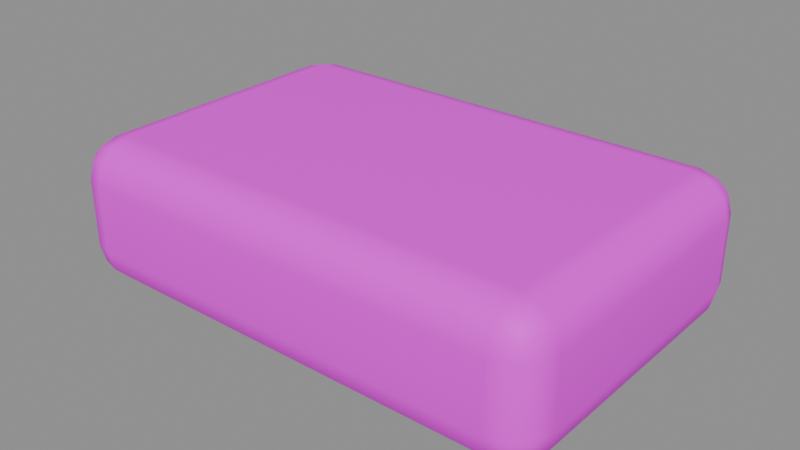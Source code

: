 # Source: deck_tile.blend  (saved by Blender 5.2.45; exported with 4.5.12 LTS)
import bpy
from mathutils import Matrix  # noqa: F401  (used for matrix-valued properties, if any)

bpy.ops.wm.read_factory_settings(use_empty=True)
scene = bpy.context.scene
scene.name = '橙木平台铺板'

# ---- collections
col_sea_scene_sbr_deck_tile = bpy.data.collections.new('SEA-SCENE-SBR-DECK-TILE'); scene.collection.children.link(col_sea_scene_sbr_deck_tile)

# ---- images (referenced by path relative to the original .blend; pixels are not part of the script)
import os
ASSET_DIR = os.environ.get("B2B_ASSET_DIR", "")  # directory of the original .blend (textures are referenced by path, not embedded)
HERE = os.path.dirname(os.path.abspath(__file__))  # packed textures are extracted next to this script under _unpacked/

def load_image(name, relpath, width, height, colorspace="sRGB"):
    """Load a texture the original file referenced (path relative to the .blend, or extracted next to this script)."""
    p = next((c for c in (os.path.join(HERE, relpath), os.path.join(ASSET_DIR, relpath)) if relpath and os.path.exists(c)), "")
    if p:
        img = bpy.data.images.load(p, check_existing=True)
        img.name = name
    else:  # same state as the original file: an image datablock whose file is absent (Cycles renders it pink)
        img = bpy.data.images.new(name, width, height)
        img.source = "FILE"
        img.filepath = "//" + (relpath or name)
    img.colorspace_settings.name = colorspace
    return img
img_sea_cozy_8x8_512_png = load_image('sea_cozy_8x8_512.png', 'sea_cozy_8x8_512.png', 1024, 1024, 'sRGB')

# ---- materials (node trees are filled in below, after node groups)
mat_sea_matte = bpy.data.materials.new('SEA_Matte')

# ---- material node trees
mat_sea_matte.use_nodes = True; mat_sea_matte.node_tree.nodes.clear()
_N = mat_sea_matte.node_tree.nodes; _L = mat_sea_matte.node_tree.links
n0 = _N.new('ShaderNodeUVMap'); n0.name = 'UV Map'; n0.location = (0, 0)
n0.width = 160
n0.uv_map = 'PaletteUV'
n1 = _N.new('ShaderNodeTexImage'); n1.name = 'Image Texture'; n1.location = (0, 0)
n1.image = img_sea_cozy_8x8_512_png
n1.interpolation = 'Closest'
n2 = _N.new('ShaderNodeBsdfPrincipled'); n2.name = 'Principled BSDF'; n2.location = (0, 0)
n2.inputs[2].default_value = 0.62
n2.inputs[10].default_value = 0.005
n2.inputs[13].default_value = 0.25
n3 = _N.new('ShaderNodeOutputMaterial'); n3.name = 'Material Output'; n3.location = (0, 0)
n4 = _N.new('ShaderNodeHueSaturation'); n4.name = 'Hue/Saturation/Value'; n4.location = (0, 0)
n4.width = 160
n5 = _N.new('ShaderNodeSeparateXYZ'); n5.name = 'Separate XYZ'; n5.location = (0, 0)
n6 = _N.new('ShaderNodeMath'); n6.name = 'Math'; n6.location = (0, 0)
n6.operation = 'MULTIPLY'
n6.inputs[1].default_value = 8.0
n7 = _N.new('ShaderNodeMath'); n7.name = 'Math.001'; n7.location = (0, 0)
n7.operation = 'FLOOR'
n8 = _N.new('ShaderNodeMath'); n8.name = 'Math.002'; n8.location = (0, 0)
n8.operation = 'COMPARE'
n8.inputs[1].default_value = 5.0
n8.inputs[2].default_value = 0.01
n9 = _N.new('ShaderNodeMath'); n9.name = 'Math.003'; n9.location = (0, 0)
n9.operation = 'MULTIPLY'
n9.inputs[1].default_value = 8.0
n10 = _N.new('ShaderNodeMath'); n10.name = 'Math.004'; n10.location = (0, 0)
n10.operation = 'FLOOR'
n11 = _N.new('ShaderNodeMath'); n11.name = 'Math.005'; n11.location = (0, 0)
n11.operation = 'COMPARE'
n11.inputs[1].default_value = 5.0
n11.inputs[2].default_value = 0.01
n12 = _N.new('ShaderNodeMath'); n12.name = 'Math.006'; n12.location = (0, 0)
n12.operation = 'MULTIPLY'
n13 = _N.new('ShaderNodeMath'); n13.name = 'Math.007'; n13.location = (0, 0)
n13.operation = 'MULTIPLY_ADD'
n13.inputs[1].default_value = 0.02
n14 = _N.new('ShaderNodeMath'); n14.name = 'Math.008'; n14.location = (0, 0)
n14.operation = 'MULTIPLY_ADD'
n14.inputs[1].default_value = -0.18
n14.inputs[2].default_value = 1.12
_L.new(n0.outputs[0], n1.inputs[0])
_L.new(n1.outputs[0], n4.inputs[4])
_L.new(n4.outputs[0], n2.inputs[0])
_L.new(n2.outputs[0], n3.inputs[0])
_L.new(n0.outputs[0], n5.inputs[0])
_L.new(n5.outputs[0], n6.inputs[0])
_L.new(n6.outputs[0], n7.inputs[0])
_L.new(n7.outputs[0], n8.inputs[0])
_L.new(n5.outputs[1], n9.inputs[0])
_L.new(n9.outputs[0], n10.inputs[0])
_L.new(n10.outputs[0], n11.inputs[0])
_L.new(n8.outputs[0], n12.inputs[0])
_L.new(n11.outputs[0], n12.inputs[1])
_L.new(n12.outputs[0], n13.inputs[0])
_L.new(n13.outputs[0], n4.inputs[0])
_L.new(n12.outputs[0], n14.inputs[0])
_L.new(n14.outputs[0], n4.inputs[1])
n3.is_active_output = True

# ---- meshes
me_cube_001 = bpy.data.meshes.new('Cube.001')
me_cube_001.from_pydata([(-0.2525, -0.1525, 0.0), (-0.2525, -0.1975, 0.045), (-0.2975, -0.1525, 0.045), (-0.2525, -0.175, 0.006012), (-0.275, -0.1525, 0.006012), (-0.274, -0.174, 0.01185), (-0.275, -0.1915, 0.045), (-0.2525, -0.1915, 0.02253), (-0.274, -0.1856, 0.02348), (-0.2915, -0.1525, 0.02253), (-0.2915, -0.175, 0.045), (-0.2856, -0.174, 0.02348), (-0.2525, -0.1975, 0.125), (-0.2525, -0.1525, 0.17), (-0.2975, -0.1525, 0.125), (-0.2525, -0.1915, 0.1475), (-0.275, -0.1915, 0.125), (-0.274, -0.1856, 0.1465), (-0.275, -0.1525, 0.164), (-0.2525, -0.175, 0.164), (-0.274, -0.174, 0.1581), (-0.2915, -0.175, 0.125), (-0.2915, -0.1525, 0.1475), (-0.2856, -0.174, 0.1465), (-0.2525, 0.1525, 0.0), (-0.2975, 0.1525, 0.045), (-0.2525, 0.1975, 0.045), (-0.275, 0.1525, 0.006012), (-0.2525, 0.175, 0.006012), (-0.274, 0.174, 0.01185), (-0.2915, 0.175, 0.045), (-0.2915, 0.1525, 0.02253), (-0.2856, 0.174, 0.02348), (-0.2525, 0.1915, 0.02253), (-0.275, 0.1915, 0.045), (-0.274, 0.1856, 0.02348), (-0.2525, 0.1525, 0.17), (-0.2525, 0.1975, 0.125), (-0.2975, 0.1525, 0.125), (-0.2525, 0.175, 0.164), (-0.275, 0.1525, 0.164), (-0.274, 0.174, 0.1581), (-0.275, 0.1915, 0.125), (-0.2525, 0.1915, 0.1475), (-0.274, 0.1856, 0.1465), (-0.2915, 0.1525, 0.1475), (-0.2915, 0.175, 0.125), (-0.2856, 0.174, 0.1465), (0.2525, -0.1525, 0.0), (0.2975, -0.1525, 0.045), (0.2525, -0.1975, 0.045), (0.275, -0.1525, 0.006012), (0.2525, -0.175, 0.006012), (0.274, -0.174, 0.01185), (0.2915, -0.175, 0.045), (0.2915, -0.1525, 0.02253), (0.2856, -0.174, 0.02348), (0.2525, -0.1915, 0.02253), (0.275, -0.1915, 0.045), (0.274, -0.1856, 0.02348), (0.2525, -0.1525, 0.17), (0.2525, -0.1975, 0.125), (0.2975, -0.1525, 0.125), (0.2525, -0.175, 0.164), (0.275, -0.1525, 0.164), (0.274, -0.174, 0.1581), (0.275, -0.1915, 0.125), (0.2525, -0.1915, 0.1475), (0.274, -0.1856, 0.1465), (0.2915, -0.1525, 0.1475), (0.2915, -0.175, 0.125), (0.2856, -0.174, 0.1465), (0.2525, 0.1525, 0.0), (0.2525, 0.1975, 0.045), (0.2975, 0.1525, 0.045), (0.2525, 0.175, 0.006012), (0.275, 0.1525, 0.006012), (0.274, 0.174, 0.01185), (0.275, 0.1915, 0.045), (0.2525, 0.1915, 0.02253), (0.274, 0.1856, 0.02348), (0.2915, 0.1525, 0.02253), (0.2915, 0.175, 0.045), (0.2856, 0.174, 0.02348), (0.2525, 0.1525, 0.17), (0.2975, 0.1525, 0.125), (0.2525, 0.1975, 0.125), (0.275, 0.1525, 0.164), (0.2525, 0.175, 0.164), (0.274, 0.174, 0.1581), (0.2915, 0.175, 0.125), (0.2915, 0.1525, 0.1475), (0.2856, 0.174, 0.1465), (0.2525, 0.1915, 0.1475), (0.275, 0.1915, 0.125), (0.274, 0.1856, 0.1465)], [], [(0, 3, 5, 4), (3, 7, 8, 5), (1, 6, 8, 7), (6, 10, 11, 8), (2, 9, 11, 10), (9, 4, 5, 11), (5, 8, 11), (12, 15, 17, 16), (15, 19, 20, 17), (13, 18, 20, 19), (18, 22, 23, 20), (14, 21, 23, 22), (21, 16, 17, 23), (17, 20, 23), (24, 27, 29, 28), (27, 31, 32, 29), (25, 30, 32, 31), (30, 34, 35, 32), (26, 33, 35, 34), (33, 28, 29, 35), (29, 32, 35), (36, 39, 41, 40), (39, 43, 44, 41), (37, 42, 44, 43), (42, 46, 47, 44), (38, 45, 47, 46), (45, 40, 41, 47), (41, 44, 47), (48, 51, 53, 52), (51, 55, 56, 53), (49, 54, 56, 55), (54, 58, 59, 56), (50, 57, 59, 58), (57, 52, 53, 59), (53, 56, 59), (60, 63, 65, 64), (63, 67, 68, 65), (61, 66, 68, 67), (66, 70, 71, 68), (62, 69, 71, 70), (69, 64, 65, 71), (65, 68, 71), (72, 75, 77, 76), (75, 79, 80, 77), (73, 78, 80, 79), (78, 82, 83, 80), (74, 81, 83, 82), (81, 76, 77, 83), (77, 80, 83), (84, 87, 89, 88), (87, 91, 92, 89), (85, 90, 92, 91), (90, 94, 95, 92), (86, 93, 95, 94), (93, 88, 89, 95), (89, 92, 95), (24, 0, 4, 27), (27, 4, 9, 31), (31, 9, 2, 25), (1, 12, 16, 6), (6, 16, 21, 10), (10, 21, 14, 2), (13, 36, 40, 18), (18, 40, 45, 22), (22, 45, 38, 14), (37, 26, 34, 42), (42, 34, 30, 46), (46, 30, 25, 38), (72, 24, 28, 75), (75, 28, 33, 79), (79, 33, 26, 73), (36, 84, 88, 39), (39, 88, 93, 43), (43, 93, 86, 37), (85, 74, 82, 90), (90, 82, 78, 94), (94, 78, 73, 86), (48, 72, 76, 51), (51, 76, 81, 55), (55, 81, 74, 49), (84, 60, 64, 87), (87, 64, 69, 91), (91, 69, 62, 85), (61, 50, 58, 66), (66, 58, 54, 70), (70, 54, 49, 62), (0, 48, 52, 3), (3, 52, 57, 7), (7, 57, 50, 1), (60, 13, 19, 63), (63, 19, 15, 67), (67, 15, 12, 61), (24, 72, 48, 0), (2, 14, 38, 25), (50, 61, 12, 1), (84, 36, 13, 60), (26, 37, 86, 73), (74, 85, 62, 49)])
me_cube_001.polygons.foreach_set('use_smooth', [True] * 98)
_uv = me_cube_001.uv_layers.new(name='PaletteUV')
_uv.uv.foreach_set('vector', [0.2125, 0.8125, 0.1875, 0.8375, 0.1625, 0.8125, 0.1875, 0.7875, 0.2125, 0.8125, 0.1875, 0.8375, 0.1625, 0.8125, 0.1875, 0.7875, 0.2125, 0.8125, 0.1875, 0.8375, 0.1625, 0.8125, 0.1875, 0.7875, 0.2125, 0.8125, 0.1875, 0.8375, 0.1625, 0.8125, 0.1875, 0.7875, 0.2125, 0.8125, 0.1875, 0.8375, 0.1625, 0.8125, 0.1875, 0.7875, 0.2125, 0.8125, 0.1875, 0.8375, 0.1625, 0.8125, 0.1875, 0.7875, 0.2125, 0.8125, 0.175, 0.8342, 0.175, 0.7908, 0.2125, 0.8125, 0.1875, 0.8375, 0.1625, 0.8125, 0.1875, 0.7875, 0.2125, 0.8125, 0.1875, 0.8375, 0.1625, 0.8125, 0.1875, 0.7875, 0.2125, 0.8125, 0.1875, 0.8375, 0.1625, 0.8125, 0.1875, 0.7875, 0.2125, 0.8125, 0.1875, 0.8375, 0.1625, 0.8125, 0.1875, 0.7875, 0.2125, 0.8125, 0.1875, 0.8375, 0.1625, 0.8125, 0.1875, 0.7875, 0.2125, 0.8125, 0.1875, 0.8375, 0.1625, 0.8125, 0.1875, 0.7875, 0.2125, 0.8125, 0.175, 0.8342, 0.175, 0.7908, 0.2125, 0.8125, 0.1875, 0.8375, 0.1625, 0.8125, 0.1875, 0.7875, 0.2125, 0.8125, 0.1875, 0.8375, 0.1625, 0.8125, 0.1875, 0.7875, 0.2125, 0.8125, 0.1875, 0.8375, 0.1625, 0.8125, 0.1875, 0.7875, 0.2125, 0.8125, 0.1875, 0.8375, 0.1625, 0.8125, 0.1875, 0.7875, 0.2125, 0.8125, 0.1875, 0.8375, 0.1625, 0.8125, 0.1875, 0.7875, 0.2125, 0.8125, 0.1875, 0.8375, 0.1625, 0.8125, 0.1875, 0.7875, 0.2125, 0.8125, 0.175, 0.8342, 0.175, 0.7908, 0.2125, 0.8125, 0.1875, 0.8375, 0.1625, 0.8125, 0.1875, 0.7875, 0.2125, 0.8125, 0.1875, 0.8375, 0.1625, 0.8125, 0.1875, 0.7875, 0.2125, 0.8125, 0.1875, 0.8375, 0.1625, 0.8125, 0.1875, 0.7875, 0.2125, 0.8125, 0.1875, 0.8375, 0.1625, 0.8125, 0.1875, 0.7875, 0.2125, 0.8125, 0.1875, 0.8375, 0.1625, 0.8125, 0.1875, 0.7875, 0.2125, 0.8125, 0.1875, 0.8375, 0.1625, 0.8125, 0.1875, 0.7875, 0.2125, 0.8125, 0.175, 0.8342, 0.175, 0.7908, 0.2125, 0.8125, 0.1875, 0.8375, 0.1625, 0.8125, 0.1875, 0.7875, 0.2125, 0.8125, 0.1875, 0.8375, 0.1625, 0.8125, 0.1875, 0.7875, 0.2125, 0.8125, 0.1875, 0.8375, 0.1625, 0.8125, 0.1875, 0.7875, 0.2125, 0.8125, 0.1875, 0.8375, 0.1625, 0.8125, 0.1875, 0.7875, 0.2125, 0.8125, 0.1875, 0.8375, 0.1625, 0.8125, 0.1875, 0.7875, 0.2125, 0.8125, 0.1875, 0.8375, 0.1625, 0.8125, 0.1875, 0.7875, 0.2125, 0.8125, 0.175, 0.8342, 0.175, 0.7908, 0.2125, 0.8125, 0.1875, 0.8375, 0.1625, 0.8125, 0.1875, 0.7875, 0.2125, 0.8125, 0.1875, 0.8375, 0.1625, 0.8125, 0.1875, 0.7875, 0.2125, 0.8125, 0.1875, 0.8375, 0.1625, 0.8125, 0.1875, 0.7875, 0.2125, 0.8125, 0.1875, 0.8375, 0.1625, 0.8125, 0.1875, 0.7875, 0.2125, 0.8125, 0.1875, 0.8375, 0.1625, 0.8125, 0.1875, 0.7875, 0.2125, 0.8125, 0.1875, 0.8375, 0.1625, 0.8125, 0.1875, 0.7875, 0.2125, 0.8125, 0.175, 0.8342, 0.175, 0.7908, 0.2125, 0.8125, 0.1875, 0.8375, 0.1625, 0.8125, 0.1875, 0.7875, 0.2125, 0.8125, 0.1875, 0.8375, 0.1625, 0.8125, 0.1875, 0.7875, 0.2125, 0.8125, 0.1875, 0.8375, 0.1625, 0.8125, 0.1875, 0.7875, 0.2125, 0.8125, 0.1875, 0.8375, 0.1625, 0.8125, 0.1875, 0.7875, 0.2125, 0.8125, 0.1875, 0.8375, 0.1625, 0.8125, 0.1875, 0.7875, 0.2125, 0.8125, 0.1875, 0.8375, 0.1625, 0.8125, 0.1875, 0.7875, 0.2125, 0.8125, 0.175, 0.8342, 0.175, 0.7908, 0.2125, 0.8125, 0.1875, 0.8375, 0.1625, 0.8125, 0.1875, 0.7875, 0.2125, 0.8125, 0.1875, 0.8375, 0.1625, 0.8125, 0.1875, 0.7875, 0.2125, 0.8125, 0.1875, 0.8375, 0.1625, 0.8125, 0.1875, 0.7875, 0.2125, 0.8125, 0.1875, 0.8375, 0.1625, 0.8125, 0.1875, 0.7875, 0.2125, 0.8125, 0.1875, 0.8375, 0.1625, 0.8125, 0.1875, 0.7875, 0.2125, 0.8125, 0.1875, 0.8375, 0.1625, 0.8125, 0.1875, 0.7875, 0.2125, 0.8125, 0.175, 0.8342, 0.175, 0.7908, 0.2125, 0.8125, 0.1875, 0.8375, 0.1625, 0.8125, 0.1875, 0.7875, 0.2125, 0.8125, 0.1875, 0.8375, 0.1625, 0.8125, 0.1875, 0.7875, 0.2125, 0.8125, 0.1875, 0.8375, 0.1625, 0.8125, 0.1875, 0.7875, 0.2125, 0.8125, 0.1875, 0.8375, 0.1625, 0.8125, 0.1875, 0.7875, 0.2125, 0.8125, 0.1875, 0.8375, 0.1625, 0.8125, 0.1875, 0.7875, 0.2125, 0.8125, 0.1875, 0.8375, 0.1625, 0.8125, 0.1875, 0.7875, 0.2125, 0.8125, 0.1875, 0.8375, 0.1625, 0.8125, 0.1875, 0.7875, 0.2125, 0.8125, 0.1875, 0.8375, 0.1625, 0.8125, 0.1875, 0.7875, 0.2125, 0.8125, 0.1875, 0.8375, 0.1625, 0.8125, 0.1875, 0.7875, 0.2125, 0.8125, 0.1875, 0.8375, 0.1625, 0.8125, 0.1875, 0.7875, 0.2125, 0.8125, 0.1875, 0.8375, 0.1625, 0.8125, 0.1875, 0.7875, 0.2125, 0.8125, 0.1875, 0.8375, 0.1625, 0.8125, 0.1875, 0.7875, 0.2125, 0.8125, 0.1875, 0.8375, 0.1625, 0.8125, 0.1875, 0.7875, 0.2125, 0.8125, 0.1875, 0.8375, 0.1625, 0.8125, 0.1875, 0.7875, 0.2125, 0.8125, 0.1875, 0.8375, 0.1625, 0.8125, 0.1875, 0.7875, 0.2125, 0.8125, 0.1875, 0.8375, 0.1625, 0.8125, 0.1875, 0.7875, 0.2125, 0.8125, 0.1875, 0.8375, 0.1625, 0.8125, 0.1875, 0.7875, 0.2125, 0.8125, 0.1875, 0.8375, 0.1625, 0.8125, 0.1875, 0.7875, 0.2125, 0.8125, 0.1875, 0.8375, 0.1625, 0.8125, 0.1875, 0.7875, 0.2125, 0.8125, 0.1875, 0.8375, 0.1625, 0.8125, 0.1875, 0.7875, 0.2125, 0.8125, 0.1875, 0.8375, 0.1625, 0.8125, 0.1875, 0.7875, 0.2125, 0.8125, 0.1875, 0.8375, 0.1625, 0.8125, 0.1875, 0.7875, 0.2125, 0.8125, 0.1875, 0.8375, 0.1625, 0.8125, 0.1875, 0.7875, 0.2125, 0.8125, 0.1875, 0.8375, 0.1625, 0.8125, 0.1875, 0.7875, 0.2125, 0.8125, 0.1875, 0.8375, 0.1625, 0.8125, 0.1875, 0.7875, 0.2125, 0.8125, 0.1875, 0.8375, 0.1625, 0.8125, 0.1875, 0.7875, 0.2125, 0.8125, 0.1875, 0.8375, 0.1625, 0.8125, 0.1875, 0.7875, 0.2125, 0.8125, 0.1875, 0.8375, 0.1625, 0.8125, 0.1875, 0.7875, 0.2125, 0.8125, 0.1875, 0.8375, 0.1625, 0.8125, 0.1875, 0.7875, 0.2125, 0.8125, 0.1875, 0.8375, 0.1625, 0.8125, 0.1875, 0.7875, 0.2125, 0.8125, 0.1875, 0.8375, 0.1625, 0.8125, 0.1875, 0.7875, 0.2125, 0.8125, 0.1875, 0.8375, 0.1625, 0.8125, 0.1875, 0.7875, 0.2125, 0.8125, 0.1875, 0.8375, 0.1625, 0.8125, 0.1875, 0.7875, 0.2125, 0.8125, 0.1875, 0.8375, 0.1625, 0.8125, 0.1875, 0.7875, 0.2125, 0.8125, 0.1875, 0.8375, 0.1625, 0.8125, 0.1875, 0.7875, 0.2125, 0.8125, 0.1875, 0.8375, 0.1625, 0.8125, 0.1875, 0.7875, 0.2125, 0.8125, 0.1875, 0.8375, 0.1625, 0.8125, 0.1875, 0.7875, 0.2125, 0.8125, 0.1875, 0.8375, 0.1625, 0.8125, 0.1875, 0.7875, 0.2125, 0.8125, 0.1875, 0.8375, 0.1625, 0.8125, 0.1875, 0.7875, 0.2125, 0.8125, 0.1875, 0.8375, 0.1625, 0.8125, 0.1875, 0.7875, 0.2125, 0.8125, 0.1875, 0.8375, 0.1625, 0.8125, 0.1875, 0.7875, 0.2125, 0.8125, 0.1875, 0.8375, 0.1625, 0.8125, 0.1875, 0.7875])
me_cube_001.materials.append(mat_sea_matte)
me_cube_001.update()
me_cube_001.normals_split_custom_set([tuple(v) for v in zip(*[iter([-0.01411, -0.02258, -0.9996, -0.01203, -0.4996, -0.8662, -0.4179, -0.4179, -0.8067, -0.4993, -0.01568, -0.8663, -0.01203, -0.4996, -0.8662, -0.01203, -0.8662, -0.4996, -0.4179, -0.8067, -0.4178, -0.4179, -0.4179, -0.8067, -0.01406, -0.9975, -0.06936, -0.4966, -0.8665, -0.05079, -0.4179, -0.8067, -0.4178, -0.01203, -0.8662, -0.4996, -0.4966, -0.8665, -0.05079, -0.8665, -0.4966, -0.05079, -0.8067, -0.4178, -0.4179, -0.4179, -0.8067, -0.4178, -0.9974, -0.0214, -0.06848, -0.8663, -0.01568, -0.4993, -0.8067, -0.4178, -0.4179, -0.8665, -0.4966, -0.05079, -0.8663, -0.01568, -0.4993, -0.4993, -0.01568, -0.8663, -0.4179, -0.4179, -0.8067, -0.8067, -0.4178, -0.4179, -0.4179, -0.4179, -0.8067, -0.4179, -0.8067, -0.4178, -0.8067, -0.4178, -0.4179, -0.01406, -0.9975, 0.06935, -0.01203, -0.8662, 0.4996, -0.4179, -0.8067, 0.4178, -0.4966, -0.8665, 0.05079, -0.01203, -0.8662, 0.4996, -0.01203, -0.4996, 0.8662, -0.4179, -0.4178, 0.8067, -0.4179, -0.8067, 0.4178, -0.01412, -0.02256, 0.9996, -0.4993, -0.01568, 0.8663, -0.4179, -0.4178, 0.8067, -0.01203, -0.4996, 0.8662, -0.4993, -0.01568, 0.8663, -0.8663, -0.01568, 0.4993, -0.8067, -0.4179, 0.4178, -0.4179, -0.4178, 0.8067, -0.9974, -0.02141, 0.06847, -0.8665, -0.4966, 0.05079, -0.8067, -0.4179, 0.4178, -0.8663, -0.01568, 0.4993, -0.8665, -0.4966, 0.05079, -0.4966, -0.8665, 0.05079, -0.4179, -0.8067, 0.4178, -0.8067, -0.4179, 0.4178, -0.4179, -0.8067, 0.4178, -0.4179, -0.4178, 0.8067, -0.8067, -0.4179, 0.4178, -0.01412, 0.02256, -0.9996, -0.4993, 0.01568, -0.8663, -0.4179, 0.4179, -0.8067, -0.01203, 0.4996, -0.8662, -0.4993, 0.01568, -0.8663, -0.8663, 0.01568, -0.4993, -0.8067, 0.4179, -0.4178, -0.4179, 0.4179, -0.8067, -0.9974, 0.02141, -0.06847, -0.8665, 0.4966, -0.05079, -0.8067, 0.4179, -0.4178, -0.8663, 0.01568, -0.4993, -0.8665, 0.4966, -0.05079, -0.4966, 0.8665, -0.05079, -0.4178, 0.8067, -0.4179, -0.8067, 0.4179, -0.4178, -0.01406, 0.9975, -0.06935, -0.01203, 0.8662, -0.4996, -0.4178, 0.8067, -0.4179, -0.4966, 0.8665, -0.05079, -0.01203, 0.8662, -0.4996, -0.01203, 0.4996, -0.8662, -0.4179, 0.4179, -0.8067, -0.4178, 0.8067, -0.4179, -0.4179, 0.4179, -0.8067, -0.8067, 0.4179, -0.4178, -0.4178, 0.8067, -0.4179, -0.01411, 0.02258, 0.9996, -0.01203, 0.4996, 0.8662, -0.4179, 0.4178, 0.8067, -0.4993, 0.01568, 0.8663, -0.01203, 0.4996, 0.8662, -0.01203, 0.8662, 0.4996, -0.4179, 0.8067, 0.4178, -0.4179, 0.4178, 0.8067, -0.01406, 0.9975, 0.06936, -0.4966, 0.8665, 0.05079, -0.4179, 0.8067, 0.4178, -0.01203, 0.8662, 0.4996, -0.4966, 0.8665, 0.05079, -0.8665, 0.4966, 0.05079, -0.8067, 0.4178, 0.4179, -0.4179, 0.8067, 0.4178, -0.9974, 0.0214, 0.06848, -0.8663, 0.01568, 0.4993, -0.8067, 0.4178, 0.4179, -0.8665, 0.4966, 0.05079, -0.8663, 0.01568, 0.4993, -0.4993, 0.01568, 0.8663, -0.4179, 0.4178, 0.8067, -0.8067, 0.4178, 0.4179, -0.4179, 0.4178, 0.8067, -0.4179, 0.8067, 0.4178, -0.8067, 0.4178, 0.4179, 0.01412, -0.02256, -0.9996, 0.4993, -0.01568, -0.8663, 0.4179, -0.4179, -0.8067, 0.01203, -0.4996, -0.8662, 0.4993, -0.01568, -0.8663, 0.8663, -0.01568, -0.4993, 0.8067, -0.4179, -0.4178, 0.4179, -0.4179, -0.8067, 0.9974, -0.02141, -0.06847, 0.8665, -0.4966, -0.05079, 0.8067, -0.4179, -0.4178, 0.8663, -0.01568, -0.4993, 0.8665, -0.4966, -0.05079, 0.4966, -0.8665, -0.05079, 0.4178, -0.8067, -0.4179, 0.8067, -0.4179, -0.4178, 0.01406, -0.9975, -0.06935, 0.01203, -0.8662, -0.4996, 0.4178, -0.8067, -0.4179, 0.4966, -0.8665, -0.05079, 0.01203, -0.8662, -0.4996, 0.01203, -0.4996, -0.8662, 0.4179, -0.4179, -0.8067, 0.4178, -0.8067, -0.4179, 0.4179, -0.4179, -0.8067, 0.8067, -0.4179, -0.4178, 0.4178, -0.8067, -0.4179, 0.01411, -0.02258, 0.9996, 0.01203, -0.4996, 0.8662, 0.4179, -0.4178, 0.8067, 0.4993, -0.01568, 0.8663, 0.01203, -0.4996, 0.8662, 0.01203, -0.8662, 0.4996, 0.4179, -0.8067, 0.4178, 0.4179, -0.4178, 0.8067, 0.01406, -0.9975, 0.06936, 0.4966, -0.8665, 0.05079, 0.4179, -0.8067, 0.4178, 0.01203, -0.8662, 0.4996, 0.4966, -0.8665, 0.05079, 0.8665, -0.4966, 0.05079, 0.8067, -0.4178, 0.4179, 0.4179, -0.8067, 0.4178, 0.9974, -0.0214, 0.06848, 0.8663, -0.01568, 0.4993, 0.8067, -0.4178, 0.4179, 0.8665, -0.4966, 0.05079, 0.8663, -0.01568, 0.4993, 0.4993, -0.01568, 0.8663, 0.4179, -0.4178, 0.8067, 0.8067, -0.4178, 0.4179, 0.4179, -0.4178, 0.8067, 0.4179, -0.8067, 0.4178, 0.8067, -0.4178, 0.4179, 0.01411, 0.02258, -0.9996, 0.01203, 0.4996, -0.8662, 0.4179, 0.4179, -0.8067, 0.4993, 0.01568, -0.8663, 0.01203, 0.4996, -0.8662, 0.01203, 0.8662, -0.4996, 0.4179, 0.8067, -0.4178, 0.4179, 0.4179, -0.8067, 0.01406, 0.9975, -0.06936, 0.4966, 0.8665, -0.05079, 0.4179, 0.8067, -0.4178, 0.01203, 0.8662, -0.4996, 0.4966, 0.8665, -0.05079, 0.8665, 0.4966, -0.05079, 0.8067, 0.4178, -0.4179, 0.4179, 0.8067, -0.4178, 0.9974, 0.0214, -0.06848, 0.8663, 0.01568, -0.4993, 0.8067, 0.4178, -0.4179, 0.8665, 0.4966, -0.05079, 0.8663, 0.01568, -0.4993, 0.4993, 0.01568, -0.8663, 0.4179, 0.4179, -0.8067, 0.8067, 0.4178, -0.4179, 0.4179, 0.4179, -0.8067, 0.4179, 0.8067, -0.4178, 0.8067, 0.4178, -0.4179, 0.01412, 0.02256, 0.9996, 0.4993, 0.01568, 0.8663, 0.4179, 0.4179, 0.8067, 0.01203, 0.4996, 0.8662, 0.4993, 0.01568, 0.8663, 0.8663, 0.01568, 0.4993, 0.8067, 0.4179, 0.4178, 0.4179, 0.4179, 0.8067, 0.9974, 0.02141, 0.06847, 0.8665, 0.4966, 0.05079, 0.8067, 0.4179, 0.4178, 0.8663, 0.01568, 0.4993, 0.8665, 0.4966, 0.05079, 0.4966, 0.8665, 0.05079, 0.4178, 0.8067, 0.4179, 0.8067, 0.4179, 0.4178, 0.01406, 0.9975, 0.06935, 0.01203, 0.8662, 0.4996, 0.4178, 0.8067, 0.4179, 0.4966, 0.8665, 0.05079, 0.01203, 0.8662, 0.4996, 0.01203, 0.4996, 0.8662, 0.4179, 0.4179, 0.8067, 0.4178, 0.8067, 0.4179, 0.4179, 0.4179, 0.8067, 0.8067, 0.4179, 0.4178, 0.4178, 0.8067, 0.4179, -0.01412, 0.02256, -0.9996, -0.01411, -0.02258, -0.9996, -0.4993, -0.01568, -0.8663, -0.4993, 0.01568, -0.8663, -0.4993, 0.01568, -0.8663, -0.4993, -0.01568, -0.8663, -0.8663, -0.01568, -0.4993, -0.8663, 0.01568, -0.4993, -0.8663, 0.01568, -0.4993, -0.8663, -0.01568, -0.4993, -0.9974, -0.0214, -0.06848, -0.9974, 0.02141, -0.06847, -0.01406, -0.9975, -0.06936, -0.01406, -0.9975, 0.06935, -0.4966, -0.8665, 0.05079, -0.4966, -0.8665, -0.05079, -0.4966, -0.8665, -0.05079, -0.4966, -0.8665, 0.05079, -0.8665, -0.4966, 0.05079, -0.8665, -0.4966, -0.05079, -0.8665, -0.4966, -0.05079, -0.8665, -0.4966, 0.05079, -0.9974, -0.02141, 0.06847, -0.9974, -0.0214, -0.06848, -0.01412, -0.02256, 0.9996, -0.01411, 0.02258, 0.9996, -0.4993, 0.01568, 0.8663, -0.4993, -0.01568, 0.8663, -0.4993, -0.01568, 0.8663, -0.4993, 0.01568, 0.8663, -0.8663, 0.01568, 0.4993, -0.8663, -0.01568, 0.4993, -0.8663, -0.01568, 0.4993, -0.8663, 0.01568, 0.4993, -0.9974, 0.0214, 0.06848, -0.9974, -0.02141, 0.06847, -0.01406, 0.9975, 0.06936, -0.01406, 0.9975, -0.06935, -0.4966, 0.8665, -0.05079, -0.4966, 0.8665, 0.05079, -0.4966, 0.8665, 0.05079, -0.4966, 0.8665, -0.05079, -0.8665, 0.4966, -0.05079, -0.8665, 0.4966, 0.05079, -0.8665, 0.4966, 0.05079, -0.8665, 0.4966, -0.05079, -0.9974, 0.02141, -0.06847, -0.9974, 0.0214, 0.06848, 0.01411, 0.02258, -0.9996, -0.01412, 0.02256, -0.9996, -0.01203, 0.4996, -0.8662, 0.01203, 0.4996, -0.8662, 0.01203, 0.4996, -0.8662, -0.01203, 0.4996, -0.8662, -0.01203, 0.8662, -0.4996, 0.01203, 0.8662, -0.4996, 0.01203, 0.8662, -0.4996, -0.01203, 0.8662, -0.4996, -0.01406, 0.9975, -0.06935, 0.01406, 0.9975, -0.06936, -0.01411, 0.02258, 0.9996, 0.01412, 0.02256, 0.9996, 0.01203, 0.4996, 0.8662, -0.01203, 0.4996, 0.8662, -0.01203, 0.4996, 0.8662, 0.01203, 0.4996, 0.8662, 0.01203, 0.8662, 0.4996, -0.01203, 0.8662, 0.4996, -0.01203, 0.8662, 0.4996, 0.01203, 0.8662, 0.4996, 0.01406, 0.9975, 0.06935, -0.01406, 0.9975, 0.06936, 0.9974, 0.02141, 0.06847, 0.9974, 0.0214, -0.06848, 0.8665, 0.4966, -0.05079, 0.8665, 0.4966, 0.05079, 0.8665, 0.4966, 0.05079, 0.8665, 0.4966, -0.05079, 0.4966, 0.8665, -0.05079, 0.4966, 0.8665, 0.05079, 0.4966, 0.8665, 0.05079, 0.4966, 0.8665, -0.05079, 0.01406, 0.9975, -0.06936, 0.01406, 0.9975, 0.06935, 0.01412, -0.02256, -0.9996, 0.01411, 0.02258, -0.9996, 0.4993, 0.01568, -0.8663, 0.4993, -0.01568, -0.8663, 0.4993, -0.01568, -0.8663, 0.4993, 0.01568, -0.8663, 0.8663, 0.01568, -0.4993, 0.8663, -0.01568, -0.4993, 0.8663, -0.01568, -0.4993, 0.8663, 0.01568, -0.4993, 0.9974, 0.0214, -0.06848, 0.9974, -0.02141, -0.06847, 0.01412, 0.02256, 0.9996, 0.01411, -0.02258, 0.9996, 0.4993, -0.01568, 0.8663, 0.4993, 0.01568, 0.8663, 0.4993, 0.01568, 0.8663, 0.4993, -0.01568, 0.8663, 0.8663, -0.01568, 0.4993, 0.8663, 0.01568, 0.4993, 0.8663, 0.01568, 0.4993, 0.8663, -0.01568, 0.4993, 0.9974, -0.0214, 0.06848, 0.9974, 0.02141, 0.06847, 0.01406, -0.9975, 0.06936, 0.01406, -0.9975, -0.06935, 0.4966, -0.8665, -0.05079, 0.4966, -0.8665, 0.05079, 0.4966, -0.8665, 0.05079, 0.4966, -0.8665, -0.05079, 0.8665, -0.4966, -0.05079, 0.8665, -0.4966, 0.05079, 0.8665, -0.4966, 0.05079, 0.8665, -0.4966, -0.05079, 0.9974, -0.02141, -0.06847, 0.9974, -0.0214, 0.06848, -0.01411, -0.02258, -0.9996, 0.01412, -0.02256, -0.9996, 0.01203, -0.4996, -0.8662, -0.01203, -0.4996, -0.8662, -0.01203, -0.4996, -0.8662, 0.01203, -0.4996, -0.8662, 0.01203, -0.8662, -0.4996, -0.01203, -0.8662, -0.4996, -0.01203, -0.8662, -0.4996, 0.01203, -0.8662, -0.4996, 0.01406, -0.9975, -0.06935, -0.01406, -0.9975, -0.06936, 0.01411, -0.02258, 0.9996, -0.01412, -0.02256, 0.9996, -0.01203, -0.4996, 0.8662, 0.01203, -0.4996, 0.8662, 0.01203, -0.4996, 0.8662, -0.01203, -0.4996, 0.8662, -0.01203, -0.8662, 0.4996, 0.01203, -0.8662, 0.4996, 0.01203, -0.8662, 0.4996, -0.01203, -0.8662, 0.4996, -0.01406, -0.9975, 0.06935, 0.01406, -0.9975, 0.06936, -0.01412, 0.02256, -0.9996, 0.01411, 0.02258, -0.9996, 0.01412, -0.02256, -0.9996, -0.01411, -0.02258, -0.9996, -0.9974, -0.0214, -0.06848, -0.9974, -0.02141, 0.06847, -0.9974, 0.0214, 0.06848, -0.9974, 0.02141, -0.06847, 0.01406, -0.9975, -0.06935, 0.01406, -0.9975, 0.06936, -0.01406, -0.9975, 0.06935, -0.01406, -0.9975, -0.06936, 0.01412, 0.02256, 0.9996, -0.01411, 0.02258, 0.9996, -0.01412, -0.02256, 0.9996, 0.01411, -0.02258, 0.9996, -0.01406, 0.9975, -0.06935, -0.01406, 0.9975, 0.06936, 0.01406, 0.9975, 0.06935, 0.01406, 0.9975, -0.06936, 0.9974, 0.0214, -0.06848, 0.9974, 0.02141, 0.06847, 0.9974, -0.0214, 0.06848, 0.9974, -0.02141, -0.06847])] * 3)])

# ---- objects
ob_deck_tile_mesh = bpy.data.objects.new('deck_tile_mesh', me_cube_001)
ob_root_deck_tile = bpy.data.objects.new('ROOT_deck_tile', None)

# ---- transforms, parenting, visibility, modifiers, constraints
ob_deck_tile_mesh.parent = ob_root_deck_tile
ob_deck_tile_mesh.location = (0.0, 0.0, 0.0)
ob_root_deck_tile.location = (0.0, 0.0, 0.0)

# ---- collection membership
col_sea_scene_sbr_deck_tile.objects.link(ob_deck_tile_mesh)
col_sea_scene_sbr_deck_tile.objects.link(ob_root_deck_tile)

# ---- scene / render settings (as saved in the file)
scene.frame_start = 1; scene.frame_end = 250; scene.frame_set(1)
scene.render.engine = 'BLENDER_EEVEE_NEXT'
scene.render.bake_bias = 0.0
scene.render.bake_samples = 0
scene.render.compositor_device = 'GPU'
scene.eevee.use_volume_custom_range = False
scene.eevee.fast_gi_thickness_near = 0.1
scene.eevee.fast_gi_thickness_far = 0.0
scene.eevee.ray_tracing_options.screen_trace_thickness = 0.1
bpy.context.view_layer.update()

# ---- added for rendering (the .blend has no active camera and no usable light): camera, sun + grey world if the file has none
cam_auto = bpy.data.cameras.new('AutoCamera')
cam_auto.lens = 50.0
cam_auto.sensor_width = 36.0
cam_auto.clip_end = 1000.0
ob_auto_camera = bpy.data.objects.new('AutoCamera', cam_auto)
scene.collection.objects.link(ob_auto_camera)
ob_auto_camera.location = (0.679237, -0.815085, 0.62839)
ob_auto_camera.rotation_euler = (1.09748, -7.21219e-08, 0.694738)
scene.camera = ob_auto_camera
light_auto_sun = bpy.data.lights.new('AutoSun', 'SUN')
light_auto_sun.energy = 3.0
light_auto_sun.angle = 0.0523599
ob_auto_sun = bpy.data.objects.new('AutoSun', light_auto_sun)
scene.collection.objects.link(ob_auto_sun)
ob_auto_sun.rotation_euler = (0.872665, 0.174533, 0.523599)
if scene.world is None:
    world_auto = bpy.data.worlds.new('AutoWorld')
    world_auto.color = (0.3, 0.3, 0.3)
    scene.world = world_auto
bpy.context.view_layer.update()
